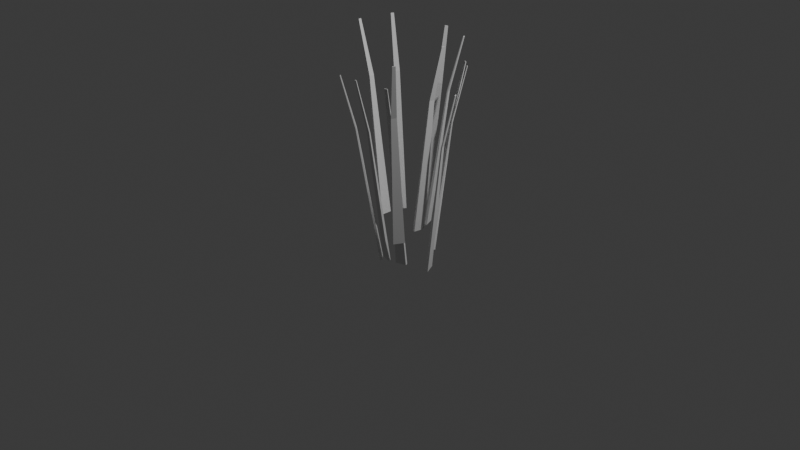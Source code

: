 # Source: plantita_rio.blend  (saved by Blender 4.0.36; exported with 4.5.12 LTS)
import bpy
from mathutils import Matrix  # noqa: F401  (used for matrix-valued properties, if any)

bpy.ops.wm.read_factory_settings(use_empty=True)
scene = bpy.context.scene
scene.name = 'Scene'

# ---- collections
col_collection = bpy.data.collections.new('Collection'); scene.collection.children.link(col_collection)

# ---- materials (node trees are filled in below, after node groups)
mat_material = bpy.data.materials.new('Material')
mat_material.alpha_threshold = 0.0
mat_material.use_transparent_shadow = False
mat_material.roughness = 0.5
mat_material.line_color = (0.0, 0.0, 0.0, 1.0)
mat_material_001 = bpy.data.materials.new('Material.001')
mat_material_001.alpha_threshold = 0.0
mat_material_001.use_transparent_shadow = False
mat_material_001.roughness = 0.5
mat_material_001.line_color = (0.0, 0.0, 0.0, 1.0)
mat_material_002 = bpy.data.materials.new('Material.002')
mat_material_002.alpha_threshold = 0.0
mat_material_002.use_transparent_shadow = False
mat_material_002.roughness = 0.5
mat_material_002.line_color = (0.0, 0.0, 0.0, 1.0)
mat_material_003 = bpy.data.materials.new('Material.003')
mat_material_003.alpha_threshold = 0.0
mat_material_003.use_transparent_shadow = False
mat_material_003.roughness = 0.5
mat_material_003.line_color = (0.0, 0.0, 0.0, 1.0)
mat_material_004 = bpy.data.materials.new('Material.004')
mat_material_004.alpha_threshold = 0.0
mat_material_004.use_transparent_shadow = False
mat_material_004.roughness = 0.5
mat_material_004.line_color = (0.0, 0.0, 0.0, 1.0)
mat_material_005 = bpy.data.materials.new('Material.005')
mat_material_005.alpha_threshold = 0.0
mat_material_005.use_transparent_shadow = False
mat_material_005.roughness = 0.5
mat_material_005.line_color = (0.0, 0.0, 0.0, 1.0)
mat_material_006 = bpy.data.materials.new('Material.006')
mat_material_006.alpha_threshold = 0.0
mat_material_006.use_transparent_shadow = False
mat_material_006.roughness = 0.5
mat_material_006.line_color = (0.0, 0.0, 0.0, 1.0)
mat_material_007 = bpy.data.materials.new('Material.007')
mat_material_007.alpha_threshold = 0.0
mat_material_007.use_transparent_shadow = False
mat_material_007.roughness = 0.5
mat_material_007.line_color = (0.0, 0.0, 0.0, 1.0)
mat_material_008 = bpy.data.materials.new('Material.008')
mat_material_008.alpha_threshold = 0.0
mat_material_008.use_transparent_shadow = False
mat_material_008.roughness = 0.5
mat_material_008.line_color = (0.0, 0.0, 0.0, 1.0)
mat_material_009 = bpy.data.materials.new('Material.009')
mat_material_009.alpha_threshold = 0.0
mat_material_009.use_transparent_shadow = False
mat_material_009.roughness = 0.5
mat_material_009.line_color = (0.0, 0.0, 0.0, 1.0)
mat_material_010 = bpy.data.materials.new('Material.010')
mat_material_010.alpha_threshold = 0.0
mat_material_010.use_transparent_shadow = False
mat_material_010.roughness = 0.5
mat_material_010.line_color = (0.0, 0.0, 0.0, 1.0)
mat_material_011 = bpy.data.materials.new('Material.011')
mat_material_011.alpha_threshold = 0.0
mat_material_011.use_transparent_shadow = False
mat_material_011.roughness = 0.5
mat_material_011.line_color = (0.0, 0.0, 0.0, 1.0)

# ---- material node trees
mat_material.use_nodes = True; mat_material.node_tree.nodes.clear()
_N = mat_material.node_tree.nodes; _L = mat_material.node_tree.links
n0 = _N.new('ShaderNodeOutputMaterial'); n0.name = 'Material Output'; n0.location = (300, 300)
n1 = _N.new('ShaderNodeBsdfPrincipled'); n1.name = 'Principled BSDF'; n1.location = (10, 300)
n1.inputs[3].default_value = 1.45
_L.new(n1.outputs[0], n0.inputs[0])
n0.is_active_output = True
mat_material_001.use_nodes = True; mat_material_001.node_tree.nodes.clear()
_N = mat_material_001.node_tree.nodes; _L = mat_material_001.node_tree.links
n0 = _N.new('ShaderNodeOutputMaterial'); n0.name = 'Material Output'; n0.location = (300, 300)
n1 = _N.new('ShaderNodeBsdfPrincipled'); n1.name = 'Principled BSDF'; n1.location = (10, 300)
n1.inputs[3].default_value = 1.45
_L.new(n1.outputs[0], n0.inputs[0])
n0.is_active_output = True
mat_material_002.use_nodes = True; mat_material_002.node_tree.nodes.clear()
_N = mat_material_002.node_tree.nodes; _L = mat_material_002.node_tree.links
n0 = _N.new('ShaderNodeOutputMaterial'); n0.name = 'Material Output'; n0.location = (300, 300)
n1 = _N.new('ShaderNodeBsdfPrincipled'); n1.name = 'Principled BSDF'; n1.location = (10, 300)
n1.inputs[3].default_value = 1.45
_L.new(n1.outputs[0], n0.inputs[0])
n0.is_active_output = True
mat_material_003.use_nodes = True; mat_material_003.node_tree.nodes.clear()
_N = mat_material_003.node_tree.nodes; _L = mat_material_003.node_tree.links
n0 = _N.new('ShaderNodeOutputMaterial'); n0.name = 'Material Output'; n0.location = (300, 300)
n1 = _N.new('ShaderNodeBsdfPrincipled'); n1.name = 'Principled BSDF'; n1.location = (10, 300)
n1.inputs[3].default_value = 1.45
_L.new(n1.outputs[0], n0.inputs[0])
n0.is_active_output = True
mat_material_004.use_nodes = True; mat_material_004.node_tree.nodes.clear()
_N = mat_material_004.node_tree.nodes; _L = mat_material_004.node_tree.links
n0 = _N.new('ShaderNodeOutputMaterial'); n0.name = 'Material Output'; n0.location = (300, 300)
n1 = _N.new('ShaderNodeBsdfPrincipled'); n1.name = 'Principled BSDF'; n1.location = (10, 300)
n1.inputs[3].default_value = 1.45
_L.new(n1.outputs[0], n0.inputs[0])
n0.is_active_output = True
mat_material_005.use_nodes = True; mat_material_005.node_tree.nodes.clear()
_N = mat_material_005.node_tree.nodes; _L = mat_material_005.node_tree.links
n0 = _N.new('ShaderNodeOutputMaterial'); n0.name = 'Material Output'; n0.location = (300, 300)
n1 = _N.new('ShaderNodeBsdfPrincipled'); n1.name = 'Principled BSDF'; n1.location = (10, 300)
n1.inputs[3].default_value = 1.45
_L.new(n1.outputs[0], n0.inputs[0])
n0.is_active_output = True
mat_material_006.use_nodes = True; mat_material_006.node_tree.nodes.clear()
_N = mat_material_006.node_tree.nodes; _L = mat_material_006.node_tree.links
n0 = _N.new('ShaderNodeOutputMaterial'); n0.name = 'Material Output'; n0.location = (300, 300)
n1 = _N.new('ShaderNodeBsdfPrincipled'); n1.name = 'Principled BSDF'; n1.location = (10, 300)
n1.inputs[3].default_value = 1.45
_L.new(n1.outputs[0], n0.inputs[0])
n0.is_active_output = True
mat_material_007.use_nodes = True; mat_material_007.node_tree.nodes.clear()
_N = mat_material_007.node_tree.nodes; _L = mat_material_007.node_tree.links
n0 = _N.new('ShaderNodeOutputMaterial'); n0.name = 'Material Output'; n0.location = (300, 300)
n1 = _N.new('ShaderNodeBsdfPrincipled'); n1.name = 'Principled BSDF'; n1.location = (10, 300)
n1.inputs[3].default_value = 1.45
_L.new(n1.outputs[0], n0.inputs[0])
n0.is_active_output = True
mat_material_008.use_nodes = True; mat_material_008.node_tree.nodes.clear()
_N = mat_material_008.node_tree.nodes; _L = mat_material_008.node_tree.links
n0 = _N.new('ShaderNodeOutputMaterial'); n0.name = 'Material Output'; n0.location = (300, 300)
n1 = _N.new('ShaderNodeBsdfPrincipled'); n1.name = 'Principled BSDF'; n1.location = (10, 300)
n1.inputs[3].default_value = 1.45
_L.new(n1.outputs[0], n0.inputs[0])
n0.is_active_output = True
mat_material_009.use_nodes = True; mat_material_009.node_tree.nodes.clear()
_N = mat_material_009.node_tree.nodes; _L = mat_material_009.node_tree.links
n0 = _N.new('ShaderNodeOutputMaterial'); n0.name = 'Material Output'; n0.location = (300, 300)
n1 = _N.new('ShaderNodeBsdfPrincipled'); n1.name = 'Principled BSDF'; n1.location = (10, 300)
n1.inputs[3].default_value = 1.45
_L.new(n1.outputs[0], n0.inputs[0])
n0.is_active_output = True
mat_material_010.use_nodes = True; mat_material_010.node_tree.nodes.clear()
_N = mat_material_010.node_tree.nodes; _L = mat_material_010.node_tree.links
n0 = _N.new('ShaderNodeOutputMaterial'); n0.name = 'Material Output'; n0.location = (300, 300)
n1 = _N.new('ShaderNodeBsdfPrincipled'); n1.name = 'Principled BSDF'; n1.location = (10, 300)
n1.inputs[3].default_value = 1.45
_L.new(n1.outputs[0], n0.inputs[0])
n0.is_active_output = True
mat_material_011.use_nodes = True; mat_material_011.node_tree.nodes.clear()
_N = mat_material_011.node_tree.nodes; _L = mat_material_011.node_tree.links
n0 = _N.new('ShaderNodeOutputMaterial'); n0.name = 'Material Output'; n0.location = (300, 300)
n1 = _N.new('ShaderNodeBsdfPrincipled'); n1.name = 'Principled BSDF'; n1.location = (10, 300)
n1.inputs[3].default_value = 1.45
_L.new(n1.outputs[0], n0.inputs[0])
n0.is_active_output = True

# ---- world
world_world = bpy.data.worlds.new('World'); scene.world = world_world
world_world.use_nodes = True; world_world.node_tree.nodes.clear()
_N = world_world.node_tree.nodes; _L = world_world.node_tree.links
n0 = _N.new('ShaderNodeOutputWorld'); n0.name = 'World Output'; n0.location = (300, 300)
n1 = _N.new('ShaderNodeBackground'); n1.name = 'Background'; n1.location = (10, 300)
n1.inputs[0].default_value = (0.05088, 0.05088, 0.05088, 1.0)
_L.new(n1.outputs[0], n0.inputs[0])
n0.is_active_output = True
world_world.color = (0.05088, 0.05088, 0.05088)
world_world.use_sun_shadow = False
world_world.sun_shadow_jitter_overblur = 0.0

# ---- cameras
cam_camera = bpy.data.cameras.new('Camera')
cam_camera.clip_end = 100.0
cam_camera.ortho_scale = 7.314

# ---- lights
light_light = bpy.data.lights.new('Light', 'POINT')
light_light.transmission_factor = 0.0
light_light.use_soft_falloff = False
light_light.energy = 1000.0
light_light.shadow_soft_size = 0.1
light_light.shadow_maximum_resolution = 0.006
light_light.use_absolute_resolution = True

# ---- meshes
me_cube = bpy.data.meshes.new('Cube')
me_cube.from_pydata([(-4.707, -0.253, 1.996), (1.0, 2.045, 0.0), (-4.707, -1.295, 1.996), (1.0, -1.906, 0.0), (-5.206, -0.253, 1.996), (-1.0, 2.045, 0.0), (-5.206, -1.295, 1.996), (-1.0, -1.906, 0.0), (0.1982, 0.8695, 1.437), (-0.7232, -0.9907, 1.437), (0.1982, -0.9907, 1.437), (-0.7232, 0.8695, 1.437)], [], [(0, 4, 6, 2), (10, 2, 6, 9), (9, 6, 4, 11), (5, 1, 3, 7), (8, 0, 2, 10), (11, 4, 0, 8), (5, 11, 8, 1), (1, 8, 10, 3), (7, 9, 11, 5), (3, 10, 9, 7)])
_uv = me_cube.uv_layers.new(name='UVMap')
_uv.uv.foreach_set('vector', [0.625, 0.5, 0.875, 0.5, 0.875, 0.75, 0.625, 0.75, 0.5547, 0.75, 0.625, 0.75, 0.625, 1.0, 0.5547, 1.0, 0.5547, 0.0, 0.625, 0.0, 0.625, 0.25, 0.5547, 0.25, 0.125, 0.5, 0.375, 0.5, 0.375, 0.75, 0.125, 0.75, 0.5547, 0.5, 0.625, 0.5, 0.625, 0.75, 0.5547, 0.75, 0.5547, 0.25, 0.625, 0.25, 0.625, 0.5, 0.5547, 0.5, 0.375, 0.25, 0.5547, 0.25, 0.5547, 0.5, 0.375, 0.5, 0.375, 0.5, 0.5547, 0.5, 0.5547, 0.75, 0.375, 0.75, 0.375, 0.0, 0.5547, 0.0, 0.5547, 0.25, 0.375, 0.25, 0.375, 0.75, 0.5547, 0.75, 0.5547, 1.0, 0.375, 1.0])
me_cube.materials.append(mat_material)
me_cube.use_mirror_vertex_groups = False
me_cube.update()
me_cube_001 = bpy.data.meshes.new('Cube.001')
me_cube_001.from_pydata([(-4.707, -0.253, 1.996), (1.0, 2.045, 0.0), (-4.707, -1.295, 1.996), (1.0, -1.906, 0.0), (-5.206, -0.253, 1.996), (-1.0, 2.045, 0.0), (-5.206, -1.295, 1.996), (-1.0, -1.906, 0.0), (0.1982, 0.8695, 1.437), (-0.7232, -0.9907, 1.437), (0.1982, -0.9907, 1.437), (-0.7232, 0.8695, 1.437)], [], [(0, 4, 6, 2), (10, 2, 6, 9), (9, 6, 4, 11), (5, 1, 3, 7), (8, 0, 2, 10), (11, 4, 0, 8), (5, 11, 8, 1), (1, 8, 10, 3), (7, 9, 11, 5), (3, 10, 9, 7)])
_uv = me_cube_001.uv_layers.new(name='UVMap')
_uv.uv.foreach_set('vector', [0.625, 0.5, 0.875, 0.5, 0.875, 0.75, 0.625, 0.75, 0.5547, 0.75, 0.625, 0.75, 0.625, 1.0, 0.5547, 1.0, 0.5547, 0.0, 0.625, 0.0, 0.625, 0.25, 0.5547, 0.25, 0.125, 0.5, 0.375, 0.5, 0.375, 0.75, 0.125, 0.75, 0.5547, 0.5, 0.625, 0.5, 0.625, 0.75, 0.5547, 0.75, 0.5547, 0.25, 0.625, 0.25, 0.625, 0.5, 0.5547, 0.5, 0.375, 0.25, 0.5547, 0.25, 0.5547, 0.5, 0.375, 0.5, 0.375, 0.5, 0.5547, 0.5, 0.5547, 0.75, 0.375, 0.75, 0.375, 0.0, 0.5547, 0.0, 0.5547, 0.25, 0.375, 0.25, 0.375, 0.75, 0.5547, 0.75, 0.5547, 1.0, 0.375, 1.0])
me_cube_001.materials.append(mat_material_001)
me_cube_001.use_mirror_vertex_groups = False
me_cube_001.update()
me_cube_002 = bpy.data.meshes.new('Cube.002')
me_cube_002.from_pydata([(-4.707, -0.253, 1.996), (1.0, 2.045, 0.0), (-4.707, -1.295, 1.996), (1.0, -1.906, 0.0), (-5.206, -0.253, 1.996), (-1.0, 2.045, 0.0), (-5.206, -1.295, 1.996), (-1.0, -1.906, 0.0), (0.1982, 0.8695, 1.437), (-0.7232, -0.9907, 1.437), (0.1982, -0.9907, 1.437), (-0.7232, 0.8695, 1.437)], [], [(0, 4, 6, 2), (10, 2, 6, 9), (9, 6, 4, 11), (5, 1, 3, 7), (8, 0, 2, 10), (11, 4, 0, 8), (5, 11, 8, 1), (1, 8, 10, 3), (7, 9, 11, 5), (3, 10, 9, 7)])
_uv = me_cube_002.uv_layers.new(name='UVMap')
_uv.uv.foreach_set('vector', [0.625, 0.5, 0.875, 0.5, 0.875, 0.75, 0.625, 0.75, 0.5547, 0.75, 0.625, 0.75, 0.625, 1.0, 0.5547, 1.0, 0.5547, 0.0, 0.625, 0.0, 0.625, 0.25, 0.5547, 0.25, 0.125, 0.5, 0.375, 0.5, 0.375, 0.75, 0.125, 0.75, 0.5547, 0.5, 0.625, 0.5, 0.625, 0.75, 0.5547, 0.75, 0.5547, 0.25, 0.625, 0.25, 0.625, 0.5, 0.5547, 0.5, 0.375, 0.25, 0.5547, 0.25, 0.5547, 0.5, 0.375, 0.5, 0.375, 0.5, 0.5547, 0.5, 0.5547, 0.75, 0.375, 0.75, 0.375, 0.0, 0.5547, 0.0, 0.5547, 0.25, 0.375, 0.25, 0.375, 0.75, 0.5547, 0.75, 0.5547, 1.0, 0.375, 1.0])
me_cube_002.materials.append(mat_material_002)
me_cube_002.use_mirror_vertex_groups = False
me_cube_002.update()
me_cube_003 = bpy.data.meshes.new('Cube.003')
me_cube_003.from_pydata([(-4.707, -0.253, 1.996), (1.0, 2.045, 0.0), (-4.707, -1.295, 1.996), (1.0, -1.906, 0.0), (-5.206, -0.253, 1.996), (-1.0, 2.045, 0.0), (-5.206, -1.295, 1.996), (-1.0, -1.906, 0.0), (0.1982, 0.8695, 1.437), (-0.7232, -0.9907, 1.437), (0.1982, -0.9907, 1.437), (-0.7232, 0.8695, 1.437)], [], [(0, 4, 6, 2), (10, 2, 6, 9), (9, 6, 4, 11), (5, 1, 3, 7), (8, 0, 2, 10), (11, 4, 0, 8), (5, 11, 8, 1), (1, 8, 10, 3), (7, 9, 11, 5), (3, 10, 9, 7)])
_uv = me_cube_003.uv_layers.new(name='UVMap')
_uv.uv.foreach_set('vector', [0.625, 0.5, 0.875, 0.5, 0.875, 0.75, 0.625, 0.75, 0.5547, 0.75, 0.625, 0.75, 0.625, 1.0, 0.5547, 1.0, 0.5547, 0.0, 0.625, 0.0, 0.625, 0.25, 0.5547, 0.25, 0.125, 0.5, 0.375, 0.5, 0.375, 0.75, 0.125, 0.75, 0.5547, 0.5, 0.625, 0.5, 0.625, 0.75, 0.5547, 0.75, 0.5547, 0.25, 0.625, 0.25, 0.625, 0.5, 0.5547, 0.5, 0.375, 0.25, 0.5547, 0.25, 0.5547, 0.5, 0.375, 0.5, 0.375, 0.5, 0.5547, 0.5, 0.5547, 0.75, 0.375, 0.75, 0.375, 0.0, 0.5547, 0.0, 0.5547, 0.25, 0.375, 0.25, 0.375, 0.75, 0.5547, 0.75, 0.5547, 1.0, 0.375, 1.0])
me_cube_003.materials.append(mat_material_003)
me_cube_003.use_mirror_vertex_groups = False
me_cube_003.update()
me_cube_004 = bpy.data.meshes.new('Cube.004')
me_cube_004.from_pydata([(-10.95, -2.303, 2.001), (1.0, 2.045, 0.0), (-10.95, -3.345, 2.001), (1.0, -1.906, 0.0), (-11.45, -2.303, 2.001), (-1.0, 2.045, 0.0), (-11.45, -3.345, 2.001), (-1.0, -1.906, 0.0), (-4.732, -0.749, 1.441), (-5.653, -2.609, 1.441), (-4.732, -2.609, 1.441), (-5.653, -0.749, 1.441)], [], [(0, 4, 6, 2), (10, 2, 6, 9), (9, 6, 4, 11), (5, 1, 3, 7), (8, 0, 2, 10), (11, 4, 0, 8), (5, 11, 8, 1), (1, 8, 10, 3), (7, 9, 11, 5), (3, 10, 9, 7)])
_uv = me_cube_004.uv_layers.new(name='UVMap')
_uv.uv.foreach_set('vector', [0.625, 0.5, 0.875, 0.5, 0.875, 0.75, 0.625, 0.75, 0.5547, 0.75, 0.625, 0.75, 0.625, 1.0, 0.5547, 1.0, 0.5547, 0.0, 0.625, 0.0, 0.625, 0.25, 0.5547, 0.25, 0.125, 0.5, 0.375, 0.5, 0.375, 0.75, 0.125, 0.75, 0.5547, 0.5, 0.625, 0.5, 0.625, 0.75, 0.5547, 0.75, 0.5547, 0.25, 0.625, 0.25, 0.625, 0.5, 0.5547, 0.5, 0.375, 0.25, 0.5547, 0.25, 0.5547, 0.5, 0.375, 0.5, 0.375, 0.5, 0.5547, 0.5, 0.5547, 0.75, 0.375, 0.75, 0.375, 0.0, 0.5547, 0.0, 0.5547, 0.25, 0.375, 0.25, 0.375, 0.75, 0.5547, 0.75, 0.5547, 1.0, 0.375, 1.0])
me_cube_004.materials.append(mat_material_004)
me_cube_004.use_mirror_vertex_groups = False
me_cube_004.update()
me_cube_005 = bpy.data.meshes.new('Cube.005')
me_cube_005.from_pydata([(-4.707, -0.253, 1.996), (1.0, 2.045, 0.0), (-4.707, -1.295, 1.996), (1.0, -1.906, 0.0), (-5.206, -0.253, 1.996), (-1.0, 2.045, 0.0), (-5.206, -1.295, 1.996), (-1.0, -1.906, 0.0), (0.1982, 0.8695, 1.437), (-0.7232, -0.9907, 1.437), (0.1982, -0.9907, 1.437), (-0.7232, 0.8695, 1.437)], [], [(0, 4, 6, 2), (10, 2, 6, 9), (9, 6, 4, 11), (5, 1, 3, 7), (8, 0, 2, 10), (11, 4, 0, 8), (5, 11, 8, 1), (1, 8, 10, 3), (7, 9, 11, 5), (3, 10, 9, 7)])
_uv = me_cube_005.uv_layers.new(name='UVMap')
_uv.uv.foreach_set('vector', [0.625, 0.5, 0.875, 0.5, 0.875, 0.75, 0.625, 0.75, 0.5547, 0.75, 0.625, 0.75, 0.625, 1.0, 0.5547, 1.0, 0.5547, 0.0, 0.625, 0.0, 0.625, 0.25, 0.5547, 0.25, 0.125, 0.5, 0.375, 0.5, 0.375, 0.75, 0.125, 0.75, 0.5547, 0.5, 0.625, 0.5, 0.625, 0.75, 0.5547, 0.75, 0.5547, 0.25, 0.625, 0.25, 0.625, 0.5, 0.5547, 0.5, 0.375, 0.25, 0.5547, 0.25, 0.5547, 0.5, 0.375, 0.5, 0.375, 0.5, 0.5547, 0.5, 0.5547, 0.75, 0.375, 0.75, 0.375, 0.0, 0.5547, 0.0, 0.5547, 0.25, 0.375, 0.25, 0.375, 0.75, 0.5547, 0.75, 0.5547, 1.0, 0.375, 1.0])
me_cube_005.materials.append(mat_material_005)
me_cube_005.use_mirror_vertex_groups = False
me_cube_005.update()
me_cube_006 = bpy.data.meshes.new('Cube.006')
me_cube_006.from_pydata([(-4.707, -0.253, 1.996), (1.0, 2.045, 0.0), (-4.707, -1.295, 1.996), (1.0, -1.906, 0.0), (-5.206, -0.253, 1.996), (-1.0, 2.045, 0.0), (-5.206, -1.295, 1.996), (-1.0, -1.906, 0.0), (0.1982, 0.8695, 1.437), (-0.7232, -0.9907, 1.437), (0.1982, -0.9907, 1.437), (-0.7232, 0.8695, 1.437)], [], [(0, 4, 6, 2), (10, 2, 6, 9), (9, 6, 4, 11), (5, 1, 3, 7), (8, 0, 2, 10), (11, 4, 0, 8), (5, 11, 8, 1), (1, 8, 10, 3), (7, 9, 11, 5), (3, 10, 9, 7)])
_uv = me_cube_006.uv_layers.new(name='UVMap')
_uv.uv.foreach_set('vector', [0.625, 0.5, 0.875, 0.5, 0.875, 0.75, 0.625, 0.75, 0.5547, 0.75, 0.625, 0.75, 0.625, 1.0, 0.5547, 1.0, 0.5547, 0.0, 0.625, 0.0, 0.625, 0.25, 0.5547, 0.25, 0.125, 0.5, 0.375, 0.5, 0.375, 0.75, 0.125, 0.75, 0.5547, 0.5, 0.625, 0.5, 0.625, 0.75, 0.5547, 0.75, 0.5547, 0.25, 0.625, 0.25, 0.625, 0.5, 0.5547, 0.5, 0.375, 0.25, 0.5547, 0.25, 0.5547, 0.5, 0.375, 0.5, 0.375, 0.5, 0.5547, 0.5, 0.5547, 0.75, 0.375, 0.75, 0.375, 0.0, 0.5547, 0.0, 0.5547, 0.25, 0.375, 0.25, 0.375, 0.75, 0.5547, 0.75, 0.5547, 1.0, 0.375, 1.0])
me_cube_006.materials.append(mat_material_006)
me_cube_006.use_mirror_vertex_groups = False
me_cube_006.update()
me_cube_007 = bpy.data.meshes.new('Cube.007')
me_cube_007.from_pydata([(-10.95, -2.303, 2.001), (1.0, 2.045, 0.0), (-10.95, -3.345, 2.001), (1.0, -1.906, 0.0), (-11.45, -2.303, 2.001), (-1.0, 2.045, 0.0), (-11.45, -3.345, 2.001), (-1.0, -1.906, 0.0), (-4.732, -0.749, 1.441), (-5.653, -2.609, 1.441), (-4.732, -2.609, 1.441), (-5.653, -0.749, 1.441)], [], [(0, 4, 6, 2), (10, 2, 6, 9), (9, 6, 4, 11), (5, 1, 3, 7), (8, 0, 2, 10), (11, 4, 0, 8), (5, 11, 8, 1), (1, 8, 10, 3), (7, 9, 11, 5), (3, 10, 9, 7)])
_uv = me_cube_007.uv_layers.new(name='UVMap')
_uv.uv.foreach_set('vector', [0.625, 0.5, 0.875, 0.5, 0.875, 0.75, 0.625, 0.75, 0.5547, 0.75, 0.625, 0.75, 0.625, 1.0, 0.5547, 1.0, 0.5547, 0.0, 0.625, 0.0, 0.625, 0.25, 0.5547, 0.25, 0.125, 0.5, 0.375, 0.5, 0.375, 0.75, 0.125, 0.75, 0.5547, 0.5, 0.625, 0.5, 0.625, 0.75, 0.5547, 0.75, 0.5547, 0.25, 0.625, 0.25, 0.625, 0.5, 0.5547, 0.5, 0.375, 0.25, 0.5547, 0.25, 0.5547, 0.5, 0.375, 0.5, 0.375, 0.5, 0.5547, 0.5, 0.5547, 0.75, 0.375, 0.75, 0.375, 0.0, 0.5547, 0.0, 0.5547, 0.25, 0.375, 0.25, 0.375, 0.75, 0.5547, 0.75, 0.5547, 1.0, 0.375, 1.0])
me_cube_007.materials.append(mat_material_007)
me_cube_007.use_mirror_vertex_groups = False
me_cube_007.update()
me_cube_008 = bpy.data.meshes.new('Cube.008')
me_cube_008.from_pydata([(-4.707, -0.253, 1.996), (1.0, 2.045, 0.0), (-4.707, -1.295, 1.996), (1.0, -1.906, 0.0), (-5.206, -0.253, 1.996), (-1.0, 2.045, 0.0), (-5.206, -1.295, 1.996), (-1.0, -1.906, 0.0), (0.1982, 0.8695, 1.437), (-0.7232, -0.9907, 1.437), (0.1982, -0.9907, 1.437), (-0.7232, 0.8695, 1.437)], [], [(0, 4, 6, 2), (10, 2, 6, 9), (9, 6, 4, 11), (5, 1, 3, 7), (8, 0, 2, 10), (11, 4, 0, 8), (5, 11, 8, 1), (1, 8, 10, 3), (7, 9, 11, 5), (3, 10, 9, 7)])
_uv = me_cube_008.uv_layers.new(name='UVMap')
_uv.uv.foreach_set('vector', [0.625, 0.5, 0.875, 0.5, 0.875, 0.75, 0.625, 0.75, 0.5547, 0.75, 0.625, 0.75, 0.625, 1.0, 0.5547, 1.0, 0.5547, 0.0, 0.625, 0.0, 0.625, 0.25, 0.5547, 0.25, 0.125, 0.5, 0.375, 0.5, 0.375, 0.75, 0.125, 0.75, 0.5547, 0.5, 0.625, 0.5, 0.625, 0.75, 0.5547, 0.75, 0.5547, 0.25, 0.625, 0.25, 0.625, 0.5, 0.5547, 0.5, 0.375, 0.25, 0.5547, 0.25, 0.5547, 0.5, 0.375, 0.5, 0.375, 0.5, 0.5547, 0.5, 0.5547, 0.75, 0.375, 0.75, 0.375, 0.0, 0.5547, 0.0, 0.5547, 0.25, 0.375, 0.25, 0.375, 0.75, 0.5547, 0.75, 0.5547, 1.0, 0.375, 1.0])
me_cube_008.materials.append(mat_material_008)
me_cube_008.use_mirror_vertex_groups = False
me_cube_008.update()
me_cube_009 = bpy.data.meshes.new('Cube.009')
me_cube_009.from_pydata([(-4.707, -0.253, 1.996), (1.0, 2.045, 0.0), (-4.707, -1.295, 1.996), (1.0, -1.906, 0.0), (-5.206, -0.253, 1.996), (-1.0, 2.045, 0.0), (-5.206, -1.295, 1.996), (-1.0, -1.906, 0.0), (0.1982, 0.8695, 1.437), (-0.7232, -0.9907, 1.437), (0.1982, -0.9907, 1.437), (-0.7232, 0.8695, 1.437)], [], [(0, 4, 6, 2), (10, 2, 6, 9), (9, 6, 4, 11), (5, 1, 3, 7), (8, 0, 2, 10), (11, 4, 0, 8), (5, 11, 8, 1), (1, 8, 10, 3), (7, 9, 11, 5), (3, 10, 9, 7)])
_uv = me_cube_009.uv_layers.new(name='UVMap')
_uv.uv.foreach_set('vector', [0.625, 0.5, 0.875, 0.5, 0.875, 0.75, 0.625, 0.75, 0.5547, 0.75, 0.625, 0.75, 0.625, 1.0, 0.5547, 1.0, 0.5547, 0.0, 0.625, 0.0, 0.625, 0.25, 0.5547, 0.25, 0.125, 0.5, 0.375, 0.5, 0.375, 0.75, 0.125, 0.75, 0.5547, 0.5, 0.625, 0.5, 0.625, 0.75, 0.5547, 0.75, 0.5547, 0.25, 0.625, 0.25, 0.625, 0.5, 0.5547, 0.5, 0.375, 0.25, 0.5547, 0.25, 0.5547, 0.5, 0.375, 0.5, 0.375, 0.5, 0.5547, 0.5, 0.5547, 0.75, 0.375, 0.75, 0.375, 0.0, 0.5547, 0.0, 0.5547, 0.25, 0.375, 0.25, 0.375, 0.75, 0.5547, 0.75, 0.5547, 1.0, 0.375, 1.0])
me_cube_009.materials.append(mat_material_009)
me_cube_009.use_mirror_vertex_groups = False
me_cube_009.update()
me_cube_010 = bpy.data.meshes.new('Cube.010')
me_cube_010.from_pydata([(-4.707, -0.253, 1.996), (1.0, 2.045, 0.0), (-4.707, -1.295, 1.996), (1.0, -1.906, 0.0), (-5.206, -0.253, 1.996), (-1.0, 2.045, 0.0), (-5.206, -1.295, 1.996), (-1.0, -1.906, 0.0), (0.1982, 0.8695, 1.437), (-0.7232, -0.9907, 1.437), (0.1982, -0.9907, 1.437), (-0.7232, 0.8695, 1.437)], [], [(0, 4, 6, 2), (10, 2, 6, 9), (9, 6, 4, 11), (5, 1, 3, 7), (8, 0, 2, 10), (11, 4, 0, 8), (5, 11, 8, 1), (1, 8, 10, 3), (7, 9, 11, 5), (3, 10, 9, 7)])
_uv = me_cube_010.uv_layers.new(name='UVMap')
_uv.uv.foreach_set('vector', [0.625, 0.5, 0.875, 0.5, 0.875, 0.75, 0.625, 0.75, 0.5547, 0.75, 0.625, 0.75, 0.625, 1.0, 0.5547, 1.0, 0.5547, 0.0, 0.625, 0.0, 0.625, 0.25, 0.5547, 0.25, 0.125, 0.5, 0.375, 0.5, 0.375, 0.75, 0.125, 0.75, 0.5547, 0.5, 0.625, 0.5, 0.625, 0.75, 0.5547, 0.75, 0.5547, 0.25, 0.625, 0.25, 0.625, 0.5, 0.5547, 0.5, 0.375, 0.25, 0.5547, 0.25, 0.5547, 0.5, 0.375, 0.5, 0.375, 0.5, 0.5547, 0.5, 0.5547, 0.75, 0.375, 0.75, 0.375, 0.0, 0.5547, 0.0, 0.5547, 0.25, 0.375, 0.25, 0.375, 0.75, 0.5547, 0.75, 0.5547, 1.0, 0.375, 1.0])
me_cube_010.materials.append(mat_material_010)
me_cube_010.use_mirror_vertex_groups = False
me_cube_010.update()
me_cube_011 = bpy.data.meshes.new('Cube.011')
me_cube_011.from_pydata([(-4.707, -0.253, 1.996), (1.0, 2.045, 0.0), (-4.707, -1.295, 1.996), (1.0, -1.906, 0.0), (-5.206, -0.253, 1.996), (-1.0, 2.045, 0.0), (-5.206, -1.295, 1.996), (-1.0, -1.906, 0.0), (0.1982, 0.8695, 1.437), (-0.7232, -0.9907, 1.437), (0.1982, -0.9907, 1.437), (-0.7232, 0.8695, 1.437)], [], [(0, 4, 6, 2), (10, 2, 6, 9), (9, 6, 4, 11), (5, 1, 3, 7), (8, 0, 2, 10), (11, 4, 0, 8), (5, 11, 8, 1), (1, 8, 10, 3), (7, 9, 11, 5), (3, 10, 9, 7)])
_uv = me_cube_011.uv_layers.new(name='UVMap')
_uv.uv.foreach_set('vector', [0.625, 0.5, 0.875, 0.5, 0.875, 0.75, 0.625, 0.75, 0.5547, 0.75, 0.625, 0.75, 0.625, 1.0, 0.5547, 1.0, 0.5547, 0.0, 0.625, 0.0, 0.625, 0.25, 0.5547, 0.25, 0.125, 0.5, 0.375, 0.5, 0.375, 0.75, 0.125, 0.75, 0.5547, 0.5, 0.625, 0.5, 0.625, 0.75, 0.5547, 0.75, 0.5547, 0.25, 0.625, 0.25, 0.625, 0.5, 0.5547, 0.5, 0.375, 0.25, 0.5547, 0.25, 0.5547, 0.5, 0.375, 0.5, 0.375, 0.5, 0.5547, 0.5, 0.5547, 0.75, 0.375, 0.75, 0.375, 0.0, 0.5547, 0.0, 0.5547, 0.25, 0.375, 0.25, 0.375, 0.75, 0.5547, 0.75, 0.5547, 1.0, 0.375, 1.0])
me_cube_011.materials.append(mat_material_011)
me_cube_011.use_mirror_vertex_groups = False
me_cube_011.update()

# ---- objects
ob_cube = bpy.data.objects.new('Cube', me_cube)
ob_light = bpy.data.objects.new('Light', light_light)
ob_camera = bpy.data.objects.new('Camera', cam_camera)
ob_cube_001 = bpy.data.objects.new('Cube.001', me_cube_001)
ob_cube_002 = bpy.data.objects.new('Cube.002', me_cube_002)
ob_cube_003 = bpy.data.objects.new('Cube.003', me_cube_003)
ob_cube_004 = bpy.data.objects.new('Cube.004', me_cube_004)
ob_cube_005 = bpy.data.objects.new('Cube.005', me_cube_005)
ob_cube_006 = bpy.data.objects.new('Cube.006', me_cube_006)
ob_cube_007 = bpy.data.objects.new('Cube.007', me_cube_007)
ob_cube_008 = bpy.data.objects.new('Cube.008', me_cube_008)
ob_cube_009 = bpy.data.objects.new('Cube.009', me_cube_009)
ob_cube_010 = bpy.data.objects.new('Cube.010', me_cube_010)
ob_cube_011 = bpy.data.objects.new('Cube.011', me_cube_011)

# ---- transforms, parenting, visibility, modifiers, constraints
ob_cube.location = (-0.1962, -0.007288, 0.001351)
ob_cube.rotation_euler = (0.0, -0.1309, 0.0)
ob_cube.scale = (0.01332, 0.02986, 1.0)
ob_cube.lock_rotations_4d = False
ob_cube.empty_display_type = 'ARROWS'
ob_cube.lineart.crease_threshold = 0.0
ob_light.location = (4.076, 1.005, 5.904)
ob_light.rotation_euler = (0.6503, 0.05522, 1.866)
ob_light.lock_rotations_4d = False
ob_light.empty_display_type = 'ARROWS'
ob_light.color = (0.0, 0.0, 0.0, 0.0)
ob_light.lineart.crease_threshold = 0.0
ob_camera.location = (7.359, -6.926, 4.958)
ob_camera.rotation_euler = (1.109, 0.0, 0.8149)
ob_camera.lock_rotations_4d = False
ob_camera.empty_display_type = 'ARROWS'
ob_camera.color = (0.0, 0.0, 0.0, 0.0)
ob_camera.display_type = 'WIRE'
ob_camera.lineart.crease_threshold = 0.0
ob_cube_001.location = (-0.02671, 0.3363, -0.1061)
ob_cube_001.rotation_euler = (-0.09085, -0.1216, -1.038)
ob_cube_001.scale = (0.01332, 0.02986, 1.0)
ob_cube_001.lock_rotations_4d = False
ob_cube_001.empty_display_type = 'ARROWS'
ob_cube_001.lineart.crease_threshold = 0.0
ob_cube_002.location = (-0.1726, 0.1804, 0.0)
ob_cube_002.rotation_euler = (0.0, -0.1309, -0.5783)
ob_cube_002.scale = (0.01332, 0.02986, 1.0)
ob_cube_002.lock_rotations_4d = False
ob_cube_002.empty_display_type = 'ARROWS'
ob_cube_002.lineart.crease_threshold = 0.0
ob_cube_003.location = (0.2677, 0.01581, -0.03026)
ob_cube_003.rotation_euler = (0.0, -0.1309, -3.307)
ob_cube_003.scale = (0.01332, 0.02986, 1.0)
ob_cube_003.lock_rotations_4d = False
ob_cube_003.empty_display_type = 'ARROWS'
ob_cube_003.lineart.crease_threshold = 0.0
ob_cube_004.location = (0.1966, -0.1856, -0.1364)
ob_cube_004.rotation_euler = (-0.09085, -0.1216, -3.767)
ob_cube_004.scale = (0.01332, 0.02986, 1.0)
ob_cube_004.lock_rotations_4d = False
ob_cube_004.empty_display_type = 'ARROWS'
ob_cube_004.lineart.crease_threshold = 0.0
ob_cube_005.location = (0.214, 0.1971, -0.02891)
ob_cube_005.rotation_euler = (0.0, -0.1309, -2.729)
ob_cube_005.scale = (0.01332, 0.02986, 1.0)
ob_cube_005.lock_rotations_4d = False
ob_cube_005.empty_display_type = 'ARROWS'
ob_cube_005.lineart.crease_threshold = 0.0
ob_cube_006.location = (0.1324, -0.08985, -0.4267)
ob_cube_006.rotation_euler = (0.0, -0.1309, -4.429)
ob_cube_006.scale = (0.01332, 0.02986, 1.0)
ob_cube_006.lock_rotations_4d = False
ob_cube_006.empty_display_type = 'ARROWS'
ob_cube_006.lineart.crease_threshold = 0.0
ob_cube_007.location = (-0.2449, -0.0234, -0.5342)
ob_cube_007.rotation_euler = (-0.09085, -0.1216, -5.467)
ob_cube_007.scale = (0.01332, 0.02986, 1.0)
ob_cube_007.lock_rotations_4d = False
ob_cube_007.empty_display_type = 'ARROWS'
ob_cube_007.lineart.crease_threshold = 0.0
ob_cube_008.location = (-0.05427, -0.1198, -0.428)
ob_cube_008.rotation_euler = (0.0, -0.1309, -5.007)
ob_cube_008.scale = (0.01332, 0.02986, 1.0)
ob_cube_008.lock_rotations_4d = False
ob_cube_008.empty_display_type = 'ARROWS'
ob_cube_008.lineart.crease_threshold = 0.0
ob_cube_009.location = (0.1655, 0.2957, -0.3978)
ob_cube_009.rotation_euler = (0.0, -0.1309, -2.278)
ob_cube_009.scale = (0.01332, 0.02986, 1.0)
ob_cube_009.lock_rotations_4d = False
ob_cube_009.empty_display_type = 'ARROWS'
ob_cube_009.lineart.crease_threshold = 0.0
ob_cube_010.location = (0.3014, 0.1309, -0.5039)
ob_cube_010.rotation_euler = (-0.09085, -0.1216, -2.738)
ob_cube_010.scale = (0.01332, 0.02986, 1.0)
ob_cube_010.lock_rotations_4d = False
ob_cube_010.empty_display_type = 'ARROWS'
ob_cube_010.lineart.crease_threshold = 0.0
ob_cube_011.location = (0.1331, 0.3432, -0.3964)
ob_cube_011.rotation_euler = (0.0, -0.1309, -2.007)
ob_cube_011.scale = (0.01332, 0.02986, 1.0)
ob_cube_011.lock_rotations_4d = False
ob_cube_011.empty_display_type = 'ARROWS'
ob_cube_011.lineart.crease_threshold = 0.0

# ---- collection membership
col_collection.objects.link(ob_cube)
col_collection.objects.link(ob_light)
col_collection.objects.link(ob_camera)
col_collection.objects.link(ob_cube_001)
col_collection.objects.link(ob_cube_002)
col_collection.objects.link(ob_cube_003)
col_collection.objects.link(ob_cube_004)
col_collection.objects.link(ob_cube_005)
col_collection.objects.link(ob_cube_006)
col_collection.objects.link(ob_cube_007)
col_collection.objects.link(ob_cube_008)
col_collection.objects.link(ob_cube_009)
col_collection.objects.link(ob_cube_010)
col_collection.objects.link(ob_cube_011)

# ---- scene / render settings (as saved in the file)
scene.camera = ob_camera
scene.frame_start = 1; scene.frame_end = 250; scene.frame_set(1)
scene.render.engine = 'BLENDER_EEVEE_NEXT'
scene.cycles.sampling_pattern = 'TABULATED_SOBOL'
bpy.context.view_layer.update()
